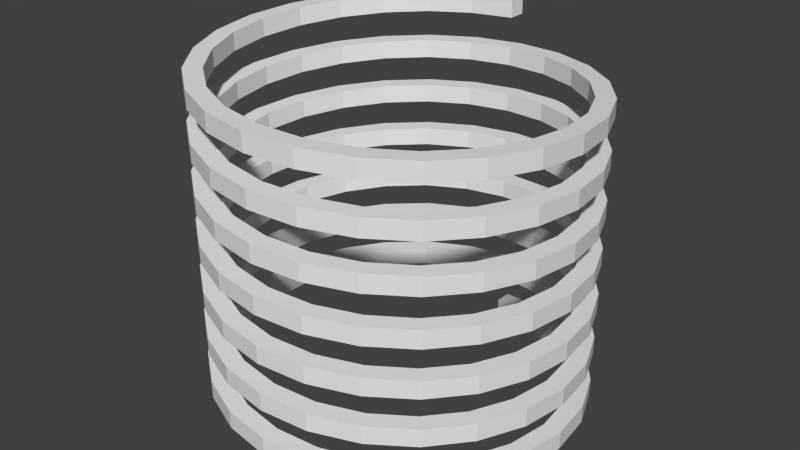 # Source: m_27_b.blend  (saved by Blender 2.76.0; exported with 4.5.12 LTS)
import bpy
from mathutils import Matrix  # noqa: F401  (used for matrix-valued properties, if any)

bpy.ops.wm.read_factory_settings(use_empty=True)
scene = bpy.context.scene
scene.name = 'Scene'

# ---- collections
col_collection_1 = bpy.data.collections.new('Collection 1'); scene.collection.children.link(col_collection_1)

# ---- world
world_world = bpy.data.worlds.new('World'); scene.world = world_world
world_world.color = (0.05088, 0.05088, 0.05088)
world_world.use_sun_shadow = False
world_world.sun_shadow_jitter_overblur = 0.0
world_world.cycles.sampling_method = 'MANUAL'
world_world.cycles.sample_map_resolution = 256

# ---- meshes
me_001 = bpy.data.meshes.new('Площина.001')
me_001.from_pydata([(-1.23e-07, 2.797, -2.639), (-1.36e-07, 2.797, -2.938), (-1.396e-07, 3.096, -2.639), (-1.527e-07, 3.096, -2.938), (0.7249, 2.702, -2.606), (0.7249, 2.702, -2.905), (0.8023, 2.991, -2.606), (0.8023, 2.991, -2.905), (1.4, 2.422, -2.573), (1.4, 2.422, -2.872), (1.55, 2.681, -2.573), (1.55, 2.681, -2.872), (1.981, 1.977, -2.54), (1.981, 1.977, -2.839), (2.192, 2.188, -2.54), (2.192, 2.188, -2.839), (2.426, 1.397, -2.507), (2.426, 1.397, -2.805), (2.684, 1.546, -2.507), (2.684, 1.546, -2.805), (2.705, 0.7215, -2.473), (2.705, 0.7215, -2.772), (2.994, 0.7989, -2.473), (2.994, 0.7989, -2.772), (2.801, -0.003416, -2.44), (2.801, -0.003416, -2.739), (3.1, -0.003416, -2.44), (3.1, -0.003416, -2.739), (2.705, -0.7283, -2.407), (2.705, -0.7283, -2.706), (2.994, -0.8057, -2.407), (2.994, -0.8057, -2.706), (2.426, -1.404, -2.374), (2.426, -1.404, -2.673), (2.684, -1.553, -2.374), (2.684, -1.553, -2.673), (1.981, -1.984, -2.341), (1.981, -1.984, -2.639), (2.192, -2.195, -2.341), (2.192, -2.195, -2.639), (1.4, -2.429, -2.307), (1.4, -2.429, -2.606), (1.55, -2.688, -2.307), (1.55, -2.688, -2.606), (0.7249, -2.709, -2.274), (0.7249, -2.709, -2.573), (0.8023, -2.998, -2.274), (0.8023, -2.998, -2.573), (-2.967e-07, -2.804, -2.241), (-3.097e-07, -2.804, -2.54), (-3.062e-07, -3.103, -2.241), (-3.192e-07, -3.103, -2.54), (-0.7249, -2.709, -2.208), (-0.7249, -2.709, -2.507), (-0.8023, -2.998, -2.208), (-0.8023, -2.998, -2.507), (-1.4, -2.429, -2.175), (-1.4, -2.429, -2.473), (-1.55, -2.688, -2.175), (-1.55, -2.688, -2.473), (-1.981, -1.984, -2.141), (-1.981, -1.984, -2.44), (-2.192, -2.195, -2.141), (-2.192, -2.195, -2.44), (-2.426, -1.404, -2.108), (-2.426, -1.404, -2.407), (-2.684, -1.553, -2.108), (-2.684, -1.553, -2.407), (-2.705, -0.7283, -2.075), (-2.705, -0.7283, -2.374), (-2.994, -0.8057, -2.075), (-2.994, -0.8057, -2.374), (-2.801, -0.003416, -2.042), (-2.801, -0.003416, -2.341), (-3.1, -0.003416, -2.042), (-3.1, -0.003416, -2.341), (-2.705, 0.7215, -2.009), (-2.705, 0.7215, -2.307), (-2.994, 0.7989, -2.009), (-2.994, 0.7989, -2.307), (-2.426, 1.397, -1.975), (-2.426, 1.397, -2.274), (-2.684, 1.546, -1.975), (-2.684, 1.546, -2.274), (-1.981, 1.977, -1.942), (-1.981, 1.977, -2.241), (-2.192, 2.188, -1.942), (-2.192, 2.188, -2.241), (-1.4, 2.422, -1.909), (-1.4, 2.422, -2.208), (-1.55, 2.681, -1.909), (-1.55, 2.681, -2.208), (-0.7249, 2.702, -1.876), (-0.7249, 2.702, -2.175), (-0.8023, 2.991, -1.876), (-0.8023, 2.991, -2.175), (4.016e-07, 2.797, -1.843), (3.885e-07, 2.797, -2.141), (4.372e-07, 3.096, -1.843), (4.241e-07, 3.096, -2.141), (0.7249, 2.702, -1.809), (0.7249, 2.702, -2.108), (0.8023, 2.991, -1.809), (0.8023, 2.991, -2.108), (1.4, 2.422, -1.776), (1.4, 2.422, -2.075), (1.55, 2.681, -1.776), (1.55, 2.681, -2.075), (1.981, 1.977, -1.743), (1.981, 1.977, -2.042), (2.192, 2.188, -1.743), (2.192, 2.188, -2.042), (2.426, 1.397, -1.71), (2.426, 1.397, -2.009), (2.684, 1.546, -1.71), (2.684, 1.546, -2.009), (2.705, 0.7215, -1.677), (2.705, 0.7215, -1.975), (2.994, 0.7989, -1.677), (2.994, 0.7989, -1.975), (2.801, -0.003417, -1.643), (2.801, -0.003417, -1.942), (3.1, -0.003417, -1.643), (3.1, -0.003417, -1.942), (2.705, -0.7283, -1.61), (2.705, -0.7283, -1.909), (2.994, -0.8057, -1.61), (2.994, -0.8057, -1.909), (2.426, -1.404, -1.577), (2.426, -1.404, -1.876), (2.684, -1.553, -1.577), (2.684, -1.553, -1.876), (1.981, -1.984, -1.544), (1.981, -1.984, -1.843), (2.192, -2.195, -1.544), (2.192, -2.195, -1.843), (1.4, -2.429, -1.511), (1.4, -2.429, -1.809), (1.55, -2.688, -1.511), (1.55, -2.688, -1.809), (0.7249, -2.709, -1.477), (0.7249, -2.709, -1.776), (0.8023, -2.998, -1.477), (0.8023, -2.998, -1.776), (-8.379e-08, -2.804, -1.444), (-9.685e-08, -2.804, -1.743), (-7.429e-08, -3.103, -1.444), (-8.735e-08, -3.103, -1.743), (-0.7249, -2.709, -1.411), (-0.7249, -2.709, -1.71), (-0.8023, -2.998, -1.411), (-0.8023, -2.998, -1.71), (-1.4, -2.429, -1.378), (-1.4, -2.429, -1.677), (-1.55, -2.688, -1.378), (-1.55, -2.688, -1.677), (-1.981, -1.984, -1.345), (-1.981, -1.984, -1.643), (-2.192, -2.195, -1.345), (-2.192, -2.195, -1.643), (-2.426, -1.404, -1.311), (-2.426, -1.404, -1.61), (-2.684, -1.553, -1.311), (-2.684, -1.553, -1.61), (-2.705, -0.7283, -1.278), (-2.705, -0.7283, -1.577), (-2.994, -0.8057, -1.278), (-2.994, -0.8057, -1.577), (-2.801, -0.003414, -1.245), (-2.801, -0.003414, -1.544), (-3.1, -0.003414, -1.245), (-3.1, -0.003414, -1.544), (-2.705, 0.7215, -1.212), (-2.705, 0.7215, -1.511), (-2.994, 0.7989, -1.212), (-2.994, 0.7989, -1.511), (-2.426, 1.397, -1.179), (-2.426, 1.397, -1.477), (-2.684, 1.546, -1.179), (-2.684, 1.546, -1.477), (-1.981, 1.977, -1.145), (-1.981, 1.977, -1.444), (-2.192, 2.188, -1.145), (-2.192, 2.188, -1.444), (-1.4, 2.422, -1.112), (-1.4, 2.422, -1.411), (-1.55, 2.681, -1.112), (-1.55, 2.681, -1.411), (-0.7249, 2.702, -1.079), (-0.7249, 2.702, -1.378), (-0.8023, 2.991, -1.079), (-0.8023, 2.991, -1.378), (9.261e-07, 2.797, -1.046), (9.131e-07, 2.797, -1.345), (1.014e-06, 3.096, -1.046), (1.001e-06, 3.096, -1.345), (0.7249, 2.702, -1.013), (0.7249, 2.702, -1.311), (0.8023, 2.991, -1.013), (0.8023, 2.991, -1.311), (1.4, 2.422, -0.9794), (1.4, 2.422, -1.278), (1.55, 2.681, -0.9794), (1.55, 2.681, -1.278), (1.981, 1.977, -0.9462), (1.981, 1.977, -1.245), (2.192, 2.188, -0.9462), (2.192, 2.188, -1.245), (2.426, 1.397, -0.913), (2.426, 1.397, -1.212), (2.684, 1.546, -0.913), (2.684, 1.546, -1.212), (2.705, 0.7215, -0.8798), (2.705, 0.7215, -1.179), (2.994, 0.7989, -0.8798), (2.994, 0.7989, -1.179), (2.801, -0.003416, -0.8466), (2.801, -0.003416, -1.145), (3.1, -0.003416, -0.8466), (3.1, -0.003416, -1.145), (2.705, -0.7283, -0.8134), (2.705, -0.7283, -1.112), (2.994, -0.8057, -0.8134), (2.994, -0.8057, -1.112), (2.426, -1.404, -0.7802), (2.426, -1.404, -1.079), (2.684, -1.553, -0.7802), (2.684, -1.553, -1.079), (1.981, -1.984, -0.747), (1.981, -1.984, -1.046), (2.192, -2.195, -0.747), (2.192, -2.195, -1.046), (1.4, -2.429, -0.7138), (1.4, -2.429, -1.013), (1.55, -2.688, -0.7138), (1.55, -2.688, -1.013), (0.7249, -2.709, -0.6806), (0.7249, -2.709, -0.9794), (0.8023, -2.998, -0.6806), (0.8023, -2.998, -0.9794), (-1.874e-06, -2.804, -0.6474), (-1.887e-06, -2.804, -0.9462), (-2.059e-06, -3.103, -0.6474), (-2.073e-06, -3.103, -0.9462), (-0.7249, -2.709, -0.6142), (-0.7249, -2.709, -0.913), (-0.8023, -2.998, -0.6142), (-0.8023, -2.998, -0.913), (-1.4, -2.429, -0.581), (-1.4, -2.429, -0.8798), (-1.55, -2.688, -0.581), (-1.55, -2.688, -0.8798), (-1.981, -1.984, -0.5478), (-1.981, -1.984, -0.8466), (-2.192, -2.195, -0.5478), (-2.192, -2.195, -0.8466), (-2.426, -1.404, -0.5146), (-2.426, -1.404, -0.8134), (-2.684, -1.553, -0.5146), (-2.684, -1.553, -0.8134), (-2.705, -0.7283, -0.4814), (-2.705, -0.7283, -0.7802), (-2.994, -0.8057, -0.4814), (-2.994, -0.8057, -0.7802), (-2.801, -0.003412, -0.4482), (-2.801, -0.003412, -0.747), (-3.1, -0.003412, -0.4482), (-3.1, -0.003412, -0.747), (-2.705, 0.7215, -0.415), (-2.705, 0.7215, -0.7138), (-2.994, 0.7989, -0.415), (-2.994, 0.7989, -0.7138), (-2.426, 1.397, -0.3818), (-2.426, 1.397, -0.6806), (-2.684, 1.546, -0.3818), (-2.684, 1.546, -0.6806), (-1.981, 1.977, -0.3486), (-1.981, 1.977, -0.6474), (-2.192, 2.188, -0.3486), (-2.192, 2.188, -0.6474), (-1.4, 2.422, -0.3154), (-1.4, 2.422, -0.6142), (-1.55, 2.681, -0.3154), (-1.55, 2.681, -0.6142), (-0.7249, 2.702, -0.2822), (-0.7249, 2.702, -0.581), (-0.8023, 2.991, -0.2822), (-0.8023, 2.991, -0.581), (1.151e-07, 2.797, -0.249), (1.021e-07, 2.797, -0.5478), (1.127e-07, 3.096, -0.249), (9.969e-08, 3.096, -0.5478), (0.7249, 2.702, -0.2158), (0.7249, 2.702, -0.5146), (0.8023, 2.991, -0.2158), (0.8023, 2.991, -0.5146), (1.4, 2.422, -0.1826), (1.4, 2.422, -0.4814), (1.55, 2.681, -0.1826), (1.55, 2.681, -0.4814), (1.981, 1.977, -0.1494), (1.981, 1.977, -0.4482), (2.192, 2.188, -0.1494), (2.192, 2.188, -0.4482), (2.426, 1.397, -0.1162), (2.426, 1.397, -0.415), (2.684, 1.546, -0.1162), (2.684, 1.546, -0.415), (2.705, 0.7215, -0.08297), (2.705, 0.7215, -0.3818), (2.994, 0.7988, -0.08297), (2.994, 0.7988, -0.3818), (2.801, -0.003418, -0.04977), (2.801, -0.003418, -0.3486), (3.1, -0.003418, -0.04977), (3.1, -0.003418, -0.3486), (2.705, -0.7283, -0.01657), (2.705, -0.7283, -0.3154), (2.994, -0.8057, -0.01657), (2.994, -0.8057, -0.3154), (2.426, -1.404, 0.01663), (2.426, -1.404, -0.2822), (2.684, -1.553, 0.01663), (2.684, -1.553, -0.2822), (1.981, -1.984, 0.04983), (1.981, -1.984, -0.249), (2.192, -2.195, 0.04983), (2.192, -2.195, -0.249), (1.4, -2.429, 0.08303), (1.4, -2.429, -0.2158), (1.55, -2.688, 0.08303), (1.55, -2.688, -0.2158), (0.7249, -2.709, 0.1162), (0.7249, -2.709, -0.1826), (0.8023, -2.998, 0.1162), (0.8023, -2.998, -0.1826), (-3.665e-06, -2.804, 0.1494), (-3.678e-06, -2.804, -0.1494), (-4.045e-06, -3.103, 0.1494), (-4.058e-06, -3.103, -0.1494), (-0.7249, -2.709, 0.1826), (-0.7249, -2.709, -0.1162), (-0.8023, -2.998, 0.1826), (-0.8023, -2.998, -0.1162), (-1.4, -2.429, 0.2158), (-1.4, -2.429, -0.083), (-1.55, -2.688, 0.2158), (-1.55, -2.688, -0.083), (-1.981, -1.984, 0.249), (-1.981, -1.984, -0.0498), (-2.192, -2.195, 0.249), (-2.192, -2.195, -0.0498), (-2.426, -1.404, 0.2822), (-2.426, -1.404, -0.0166), (-2.684, -1.553, 0.2822), (-2.684, -1.553, -0.0166), (-2.705, -0.7283, 0.3154), (-2.705, -0.7283, 0.0166), (-2.994, -0.8057, 0.3154), (-2.994, -0.8057, 0.0166), (-2.801, -0.003416, 0.3486), (-2.801, -0.003416, 0.0498), (-3.1, -0.003416, 0.3486), (-3.1, -0.003416, 0.0498), (-2.705, 0.7215, 0.3818), (-2.705, 0.7215, 0.083), (-2.994, 0.7989, 0.3818), (-2.994, 0.7989, 0.083), (-2.426, 1.397, 0.415), (-2.426, 1.397, 0.1162), (-2.684, 1.546, 0.415), (-2.684, 1.546, 0.1162), (-1.981, 1.977, 0.4482), (-1.981, 1.977, 0.1494), (-2.192, 2.188, 0.4482), (-2.192, 2.188, 0.1494), (-1.4, 2.422, 0.4814), (-1.4, 2.422, 0.1826), (-1.55, 2.681, 0.4814), (-1.55, 2.681, 0.1826), (-0.7249, 2.702, 0.5146), (-0.7249, 2.702, 0.2158), (-0.8023, 2.991, 0.5146), (-0.8023, 2.991, 0.2158), (1.975e-06, 2.797, 0.5478), (1.962e-06, 2.797, 0.249), (2.168e-06, 3.096, 0.5478), (2.155e-06, 3.096, 0.249), (0.7249, 2.702, 0.581), (0.7249, 2.702, 0.2822), (0.8023, 2.991, 0.581), (0.8023, 2.991, 0.2822), (1.4, 2.422, 0.6142), (1.4, 2.422, 0.3154), (1.55, 2.681, 0.6142), (1.55, 2.681, 0.3154), (1.981, 1.977, 0.6474), (1.981, 1.977, 0.3486), (2.192, 2.188, 0.6474), (2.192, 2.188, 0.3486), (2.426, 1.397, 0.6806), (2.426, 1.397, 0.3818), (2.684, 1.546, 0.6806), (2.684, 1.546, 0.3818), (2.705, 0.7215, 0.7138), (2.705, 0.7215, 0.415), (2.994, 0.7989, 0.7138), (2.994, 0.7989, 0.415), (2.801, -0.00342, 0.747), (2.801, -0.00342, 0.4482), (3.1, -0.00342, 0.747), (3.1, -0.00342, 0.4482), (2.705, -0.7283, 0.7802), (2.705, -0.7283, 0.4814), (2.994, -0.8057, 0.7802), (2.994, -0.8057, 0.4814), (2.426, -1.404, 0.8134), (2.426, -1.404, 0.5146), (2.684, -1.553, 0.8134), (2.684, -1.553, 0.5146), (1.981, -1.984, 0.8466), (1.981, -1.984, 0.5478), (2.192, -2.195, 0.8466), (2.192, -2.195, 0.5478), (1.4, -2.429, 0.8798), (1.4, -2.429, 0.581), (1.55, -2.688, 0.8798), (1.55, -2.688, 0.581), (0.7249, -2.709, 0.913), (0.7249, -2.709, 0.6142), (0.8023, -2.998, 0.913), (0.8023, -2.998, 0.6142), (-1.129e-07, -2.804, 0.9462), (-1.26e-07, -2.804, 0.6474), (-1.177e-07, -3.103, 0.9462), (-1.307e-07, -3.103, 0.6474), (-0.7249, -2.709, 0.9794), (-0.7249, -2.709, 0.6806), (-0.8023, -2.998, 0.9794), (-0.8023, -2.998, 0.6806), (-1.4, -2.429, 1.013), (-1.4, -2.429, 0.7138), (-1.55, -2.688, 1.013), (-1.55, -2.688, 0.7138), (-1.981, -1.984, 1.046), (-1.981, -1.984, 0.747), (-2.192, -2.195, 1.046), (-2.192, -2.195, 0.747), (-2.426, -1.404, 1.079), (-2.426, -1.404, 0.7802), (-2.684, -1.553, 1.079), (-2.684, -1.553, 0.7802), (-2.705, -0.7283, 1.112), (-2.705, -0.7283, 0.8134), (-2.994, -0.8057, 1.112), (-2.994, -0.8057, 0.8134), (-2.801, -0.003414, 1.145), (-2.801, -0.003414, 0.8466), (-3.1, -0.003414, 1.145), (-3.1, -0.003414, 0.8466), (-2.705, 0.7215, 1.179), (-2.705, 0.7215, 0.8798), (-2.994, 0.7989, 1.179), (-2.994, 0.7989, 0.8798), (-2.426, 1.397, 1.212), (-2.426, 1.397, 0.913), (-2.684, 1.546, 1.212), (-2.684, 1.546, 0.913), (-1.981, 1.977, 1.245), (-1.981, 1.977, 0.9462), (-2.192, 2.188, 1.245), (-2.192, 2.188, 0.9462), (-1.4, 2.422, 1.278), (-1.4, 2.422, 0.9794), (-1.55, 2.681, 1.278), (-1.55, 2.681, 0.9794), (-0.7249, 2.702, 1.311), (-0.7249, 2.702, 1.013), (-0.8023, 2.991, 1.311), (-0.8023, 2.991, 1.013), (3.835e-06, 2.797, 1.345), (3.822e-06, 2.797, 1.046), (4.222e-06, 3.096, 1.345), (4.209e-06, 3.096, 1.046), (0.7249, 2.702, 1.378), (0.7249, 2.702, 1.079), (0.8023, 2.991, 1.378), (0.8023, 2.991, 1.079), (1.4, 2.422, 1.411), (1.4, 2.422, 1.112), (1.55, 2.681, 1.411), (1.55, 2.681, 1.112), (1.981, 1.977, 1.444), (1.981, 1.977, 1.145), (2.192, 2.188, 1.444), (2.192, 2.188, 1.145), (2.426, 1.397, 1.477), (2.426, 1.397, 1.179), (2.684, 1.546, 1.477), (2.684, 1.546, 1.179), (2.705, 0.7215, 1.511), (2.705, 0.7215, 1.212), (2.994, 0.7988, 1.511), (2.994, 0.7988, 1.212), (2.801, -0.003422, 1.544), (2.801, -0.003422, 1.245), (3.1, -0.003422, 1.544), (3.1, -0.003422, 1.245), (2.705, -0.7283, 1.577), (2.705, -0.7283, 1.278), (2.994, -0.8057, 1.577), (2.994, -0.8057, 1.278), (2.426, -1.404, 1.61), (2.426, -1.404, 1.311), (2.684, -1.553, 1.61), (2.684, -1.553, 1.311), (1.981, -1.984, 1.643), (1.981, -1.984, 1.345), (2.192, -2.195, 1.643), (2.192, -2.195, 1.345), (1.4, -2.429, 1.677), (1.4, -2.429, 1.378), (1.55, -2.688, 1.677), (1.55, -2.688, 1.378), (0.7249, -2.709, 1.71), (0.7249, -2.709, 1.411), (0.8023, -2.998, 1.71), (0.8023, -2.998, 1.411), (-7.246e-06, -2.804, 1.743), (-7.259e-06, -2.804, 1.444), (-8.015e-06, -3.103, 1.743), (-8.028e-06, -3.103, 1.444), (-0.7249, -2.709, 1.776), (-0.7249, -2.709, 1.477), (-0.8023, -2.998, 1.776), (-0.8023, -2.998, 1.477), (-1.4, -2.429, 1.809), (-1.4, -2.429, 1.511), (-1.55, -2.688, 1.809), (-1.55, -2.688, 1.511), (-1.981, -1.984, 1.843), (-1.981, -1.984, 1.544), (-2.192, -2.195, 1.843), (-2.192, -2.195, 1.544), (-2.426, -1.404, 1.876), (-2.426, -1.404, 1.577), (-2.684, -1.553, 1.876), (-2.684, -1.553, 1.577), (-2.705, -0.7283, 1.909), (-2.705, -0.7283, 1.61), (-2.994, -0.8057, 1.909), (-2.994, -0.8057, 1.61), (-2.801, -0.003418, 1.942), (-2.801, -0.003418, 1.643), (-3.1, -0.003418, 1.942), (-3.1, -0.003418, 1.643), (-2.705, 0.7215, 1.975), (-2.705, 0.7215, 1.677), (-2.994, 0.7989, 1.975), (-2.994, 0.7989, 1.677), (-2.426, 1.397, 2.009), (-2.426, 1.397, 1.71), (-2.684, 1.546, 2.009), (-2.684, 1.546, 1.71), (-1.981, 1.977, 2.042), (-1.981, 1.977, 1.743), (-2.192, 2.188, 2.042), (-2.192, 2.188, 1.743), (-1.4, 2.422, 2.075), (-1.4, 2.422, 1.776), (-1.55, 2.681, 2.075), (-1.55, 2.681, 1.776), (-0.7249, 2.702, 2.108), (-0.7249, 2.702, 1.809), (-0.8023, 2.991, 2.108), (-0.8023, 2.991, 1.809), (3.532e-07, 2.797, 2.141), (3.401e-07, 2.797, 1.843), (3.651e-07, 3.096, 2.141), (3.52e-07, 3.096, 1.843), (0.7249, 2.702, 2.175), (0.7249, 2.702, 1.876), (0.8023, 2.991, 2.175), (0.8023, 2.991, 1.876), (1.4, 2.422, 2.208), (1.4, 2.422, 1.909), (1.55, 2.681, 2.208), (1.55, 2.681, 1.909), (1.981, 1.977, 2.241), (1.981, 1.977, 1.942), (2.192, 2.188, 2.241), (2.192, 2.188, 1.942), (2.426, 1.397, 2.274), (2.426, 1.397, 1.975), (2.684, 1.546, 2.274), (2.684, 1.546, 1.975), (2.705, 0.7215, 2.307), (2.705, 0.7215, 2.009), (2.994, 0.7988, 2.307), (2.994, 0.7988, 2.009), (2.801, -0.003418, 2.341), (2.801, -0.003418, 2.042), (3.1, -0.003418, 2.341), (3.1, -0.003418, 2.042), (2.705, -0.7283, 2.374), (2.705, -0.7283, 2.075), (2.994, -0.8057, 2.374), (2.994, -0.8057, 2.075), (2.426, -1.404, 2.407), (2.426, -1.404, 2.108), (2.684, -1.553, 2.407), (2.684, -1.553, 2.108), (1.981, -1.984, 2.44), (1.981, -1.984, 2.141), (2.192, -2.195, 2.44), (2.192, -2.195, 2.141), (1.4, -2.429, 2.473), (1.4, -2.429, 2.175), (1.55, -2.688, 2.473), (1.55, -2.688, 2.175), (0.7249, -2.709, 2.507), (0.7249, -2.709, 2.208), (0.8023, -2.998, 2.507), (0.8023, -2.998, 2.208), (-3.694e-06, -2.804, 2.54), (-3.707e-06, -2.804, 2.241), (-4.088e-06, -3.103, 2.54), (-4.101e-06, -3.103, 2.241), (-0.7249, -2.709, 2.573), (-0.7249, -2.709, 2.274), (-0.8023, -2.998, 2.573), (-0.8023, -2.998, 2.274), (-1.4, -2.429, 2.606), (-1.4, -2.429, 2.307), (-1.55, -2.688, 2.606), (-1.55, -2.688, 2.307), (-1.981, -1.984, 2.639), (-1.981, -1.984, 2.341), (-2.192, -2.195, 2.639), (-2.192, -2.195, 2.341), (-2.426, -1.404, 2.673), (-2.426, -1.404, 2.374), (-2.684, -1.553, 2.673), (-2.684, -1.553, 2.374), (-2.705, -0.7283, 2.706), (-2.705, -0.7283, 2.407), (-2.994, -0.8057, 2.706), (-2.994, -0.8057, 2.407), (-2.801, -0.003411, 2.739), (-2.801, -0.003411, 2.44), (-3.1, -0.00341, 2.739), (-3.1, -0.00341, 2.44), (-2.705, 0.7215, 2.772), (-2.705, 0.7215, 2.473), (-2.994, 0.7989, 2.772), (-2.994, 0.7989, 2.473), (-2.426, 1.397, 2.805), (-2.426, 1.397, 2.507), (-2.684, 1.546, 2.805), (-2.684, 1.546, 2.507), (-1.981, 1.977, 2.839), (-1.981, 1.977, 2.54), (-2.192, 2.188, 2.839), (-2.192, 2.188, 2.54), (-1.4, 2.422, 2.872), (-1.4, 2.422, 2.573), (-1.55, 2.681, 2.872), (-1.55, 2.681, 2.573), (-0.7249, 2.702, 2.905), (-0.7249, 2.702, 2.606), (-0.8023, 2.991, 2.905), (-0.8023, 2.991, 2.606), (7.556e-06, 2.797, 2.938), (7.543e-06, 2.797, 2.639), (8.332e-06, 3.096, 2.938), (8.319e-06, 3.096, 2.639)], [], [(0, 4, 6), (4, 8, 10), (8, 12, 14), (12, 16, 18), (16, 20, 22), (20, 24, 26), (24, 28, 30), (28, 32, 34), (32, 36, 38), (36, 40, 42), (40, 44, 46), (44, 48, 50), (48, 52, 54), (52, 56, 58), (56, 60, 62), (60, 64, 66), (64, 68, 70), (68, 72, 74), (72, 76, 78), (76, 80, 82), (80, 84, 86), (84, 88, 90), (88, 92, 94), (92, 96, 98), (96, 100, 102), (100, 104, 106), (104, 108, 110), (108, 112, 114), (112, 116, 118), (116, 120, 122), (120, 124, 126), (124, 128, 130), (128, 132, 134), (132, 136, 138), (136, 140, 142), (140, 144, 146), (144, 148, 150), (148, 152, 154), (152, 156, 158), (156, 160, 162), (160, 164, 166), (164, 168, 170), (168, 172, 174), (172, 176, 178), (176, 180, 182), (180, 184, 186), (184, 188, 190), (188, 192, 194), (192, 196, 198), (196, 200, 202), (200, 204, 206), (204, 208, 210), (208, 212, 214), (212, 216, 218), (216, 220, 222), (220, 224, 226), (224, 228, 230), (228, 232, 234), (232, 236, 238), (236, 240, 242), (240, 244, 246), (244, 248, 250), (248, 252, 254), (252, 256, 258), (256, 260, 262), (260, 264, 266), (264, 268, 270), (268, 272, 274), (272, 276, 278), (276, 280, 282), (280, 284, 286), (284, 288, 290), (288, 292, 294), (292, 296, 298), (296, 300, 302), (300, 304, 306), (304, 308, 310), (308, 312, 314), (312, 316, 318), (316, 320, 322), (320, 324, 326), (324, 328, 330), (328, 332, 334), (332, 336, 338), (336, 340, 342), (340, 344, 346), (344, 348, 350), (348, 352, 354), (352, 356, 358), (356, 360, 362), (360, 364, 366), (364, 368, 370), (368, 372, 374), (372, 376, 378), (376, 380, 382), (380, 384, 386), (384, 388, 390), (388, 392, 394), (392, 396, 398), (396, 400, 402), (400, 404, 406), (404, 408, 410), (408, 412, 414), (412, 416, 418), (416, 420, 422), (420, 424, 426), (424, 428, 430), (428, 432, 434), (432, 436, 438), (436, 440, 442), (440, 444, 446), (444, 448, 450), (448, 452, 454), (452, 456, 458), (456, 460, 462), (460, 464, 466), (464, 468, 470), (468, 472, 474), (472, 476, 478), (476, 480, 482), (480, 484, 486), (484, 488, 490), (488, 492, 494), (492, 496, 498), (496, 500, 502), (500, 504, 506), (504, 508, 510), (508, 512, 514), (512, 516, 518), (516, 520, 522), (520, 524, 526), (524, 528, 530), (528, 532, 534), (532, 536, 538), (536, 540, 542), (540, 544, 546), (544, 548, 550), (548, 552, 554), (552, 556, 558), (556, 560, 562), (560, 564, 566), (564, 568, 570), (568, 572, 574), (572, 576, 578), (576, 580, 582), (580, 584, 586), (584, 588, 590), (588, 592, 594), (592, 596, 598), (596, 600, 602), (600, 604, 606), (604, 608, 610), (608, 612, 614), (612, 616, 618), (616, 620, 622), (620, 624, 626), (624, 628, 630), (628, 632, 634), (632, 636, 638), (636, 640, 642), (640, 644, 646), (644, 648, 650), (648, 652, 654), (652, 656, 658), (656, 660, 662), (660, 664, 666), (664, 668, 670), (668, 672, 674), (1, 5, 4), (5, 9, 8), (9, 13, 12), (13, 17, 16), (17, 21, 20), (21, 25, 24), (25, 29, 28), (29, 33, 32), (33, 37, 36), (37, 41, 40), (41, 45, 44), (45, 49, 48), (49, 53, 52), (53, 57, 56), (57, 61, 60), (61, 65, 64), (65, 69, 68), (69, 73, 72), (73, 77, 76), (77, 81, 80), (81, 85, 84), (85, 89, 88), (89, 93, 92), (93, 97, 96), (97, 101, 100), (101, 105, 104), (105, 109, 108), (109, 113, 112), (113, 117, 116), (117, 121, 120), (121, 125, 124), (125, 129, 128), (129, 133, 132), (133, 137, 136), (137, 141, 140), (141, 145, 144), (145, 149, 148), (149, 153, 152), (153, 157, 156), (157, 161, 160), (161, 165, 164), (165, 169, 168), (169, 173, 172), (173, 177, 176), (177, 181, 180), (181, 185, 184), (185, 189, 188), (189, 193, 192), (193, 197, 196), (197, 201, 200), (201, 205, 204), (205, 209, 208), (209, 213, 212), (213, 217, 216), (217, 221, 220), (221, 225, 224), (225, 229, 228), (229, 233, 232), (233, 237, 236), (237, 241, 240), (241, 245, 244), (245, 249, 248), (249, 253, 252), (253, 257, 256), (257, 261, 260), (261, 265, 264), (265, 269, 268), (269, 273, 272), (273, 277, 276), (277, 281, 280), (281, 285, 284), (285, 289, 288), (289, 293, 292), (293, 297, 296), (297, 301, 300), (301, 305, 304), (305, 309, 308), (309, 313, 312), (313, 317, 316), (317, 321, 320), (321, 325, 324), (325, 329, 328), (329, 333, 332), (333, 337, 336), (337, 341, 340), (341, 345, 344), (345, 349, 348), (349, 353, 352), (353, 357, 356), (357, 361, 360), (361, 365, 364), (365, 369, 368), (369, 373, 372), (373, 377, 376), (377, 381, 380), (381, 385, 384), (385, 389, 388), (389, 393, 392), (393, 397, 396), (397, 401, 400), (401, 405, 404), (405, 409, 408), (409, 413, 412), (413, 417, 416), (417, 421, 420), (421, 425, 424), (425, 429, 428), (429, 433, 432), (433, 437, 436), (437, 441, 440), (441, 445, 444), (445, 449, 448), (449, 453, 452), (453, 457, 456), (457, 461, 460), (461, 465, 464), (465, 469, 468), (469, 473, 472), (473, 477, 476), (477, 481, 480), (481, 485, 484), (485, 489, 488), (489, 493, 492), (493, 497, 496), (497, 501, 500), (501, 505, 504), (505, 509, 508), (509, 513, 512), (513, 517, 516), (517, 521, 520), (521, 525, 524), (525, 529, 528), (529, 533, 532), (533, 537, 536), (537, 541, 540), (541, 545, 544), (545, 549, 548), (549, 553, 552), (553, 557, 556), (557, 561, 560), (561, 565, 564), (565, 569, 568), (569, 573, 572), (573, 577, 576), (577, 581, 580), (581, 585, 584), (585, 589, 588), (589, 593, 592), (593, 597, 596), (597, 601, 600), (601, 605, 604), (605, 609, 608), (609, 613, 612), (613, 617, 616), (617, 621, 620), (621, 625, 624), (625, 629, 628), (629, 633, 632), (633, 637, 636), (637, 641, 640), (641, 645, 644), (645, 649, 648), (649, 653, 652), (653, 657, 656), (657, 661, 660), (661, 665, 664), (665, 669, 668), (669, 673, 672), (3, 7, 5), (7, 11, 9), (11, 15, 13), (15, 19, 17), (19, 23, 21), (23, 27, 25), (27, 31, 29), (31, 35, 33), (35, 39, 37), (39, 43, 41), (43, 47, 45), (47, 51, 49), (51, 55, 53), (55, 59, 57), (59, 63, 61), (63, 67, 65), (67, 71, 69), (71, 75, 73), (75, 79, 77), (79, 83, 81), (83, 87, 85), (87, 91, 89), (91, 95, 93), (95, 99, 97), (99, 103, 101), (103, 107, 105), (107, 111, 109), (111, 115, 113), (115, 119, 117), (119, 123, 121), (123, 127, 125), (127, 131, 129), (131, 135, 133), (135, 139, 137), (139, 143, 141), (143, 147, 145), (147, 151, 149), (151, 155, 153), (155, 159, 157), (159, 163, 161), (163, 167, 165), (167, 171, 169), (171, 175, 173), (175, 179, 177), (179, 183, 181), (183, 187, 185), (187, 191, 189), (191, 195, 193), (195, 199, 197), (199, 203, 201), (203, 207, 205), (207, 211, 209), (211, 215, 213), (215, 219, 217), (219, 223, 221), (223, 227, 225), (227, 231, 229), (231, 235, 233), (235, 239, 237), (239, 243, 241), (243, 247, 245), (247, 251, 249), (251, 255, 253), (255, 259, 257), (259, 263, 261), (263, 267, 265), (267, 271, 269), (271, 275, 273), (275, 279, 277), (279, 283, 281), (283, 287, 285), (287, 291, 289), (291, 295, 293), (295, 299, 297), (299, 303, 301), (303, 307, 305), (307, 311, 309), (311, 315, 313), (315, 319, 317), (319, 323, 321), (323, 327, 325), (327, 331, 329), (331, 335, 333), (335, 339, 337), (339, 343, 341), (343, 347, 345), (347, 351, 349), (351, 355, 353), (355, 359, 357), (359, 363, 361), (363, 367, 365), (367, 371, 369), (371, 375, 373), (375, 379, 377), (379, 383, 381), (383, 387, 385), (387, 391, 389), (391, 395, 393), (395, 399, 397), (399, 403, 401), (403, 407, 405), (407, 411, 409), (411, 415, 413), (415, 419, 417), (419, 423, 421), (423, 427, 425), (427, 431, 429), (431, 435, 433), (435, 439, 437), (439, 443, 441), (443, 447, 445), (447, 451, 449), (451, 455, 453), (455, 459, 457), (459, 463, 461), (463, 467, 465), (467, 471, 469), (471, 475, 473), (475, 479, 477), (479, 483, 481), (483, 487, 485), (487, 491, 489), (491, 495, 493), (495, 499, 497), (499, 503, 501), (503, 507, 505), (507, 511, 509), (511, 515, 513), (515, 519, 517), (519, 523, 521), (523, 527, 525), (527, 531, 529), (531, 535, 533), (535, 539, 537), (539, 543, 541), (543, 547, 545), (547, 551, 549), (551, 555, 553), (555, 559, 557), (559, 563, 561), (563, 567, 565), (567, 571, 569), (571, 575, 573), (575, 579, 577), (579, 583, 581), (583, 587, 585), (587, 591, 589), (591, 595, 593), (595, 599, 597), (599, 603, 601), (603, 607, 605), (607, 611, 609), (611, 615, 613), (615, 619, 617), (619, 623, 621), (623, 627, 625), (627, 631, 629), (631, 635, 633), (635, 639, 637), (639, 643, 641), (643, 647, 645), (647, 651, 649), (651, 655, 653), (655, 659, 657), (659, 663, 661), (663, 667, 665), (667, 671, 669), (671, 675, 673), (2, 6, 7), (6, 10, 11), (10, 14, 15), (14, 18, 19), (18, 22, 23), (22, 26, 27), (26, 30, 31), (30, 34, 35), (34, 38, 39), (38, 42, 43), (42, 46, 47), (46, 50, 51), (50, 54, 55), (54, 58, 59), (58, 62, 63), (62, 66, 67), (66, 70, 71), (70, 74, 75), (74, 78, 79), (78, 82, 83), (82, 86, 87), (86, 90, 91), (90, 94, 95), (94, 98, 99), (98, 102, 103), (102, 106, 107), (106, 110, 111), (110, 114, 115), (114, 118, 119), (118, 122, 123), (122, 126, 127), (126, 130, 131), (130, 134, 135), (134, 138, 139), (138, 142, 143), (142, 146, 147), (146, 150, 151), (150, 154, 155), (154, 158, 159), (158, 162, 163), (162, 166, 167), (166, 170, 171), (170, 174, 175), (174, 178, 179), (178, 182, 183), (182, 186, 187), (186, 190, 191), (190, 194, 195), (194, 198, 199), (198, 202, 203), (202, 206, 207), (206, 210, 211), (210, 214, 215), (214, 218, 219), (218, 222, 223), (222, 226, 227), (226, 230, 231), (230, 234, 235), (234, 238, 239), (238, 242, 243), (242, 246, 247), (246, 250, 251), (250, 254, 255), (254, 258, 259), (258, 262, 263), (262, 266, 267), (266, 270, 271), (270, 274, 275), (274, 278, 279), (278, 282, 283), (282, 286, 287), (286, 290, 291), (290, 294, 295), (294, 298, 299), (298, 302, 303), (302, 306, 307), (306, 310, 311), (310, 314, 315), (314, 318, 319), (318, 322, 323), (322, 326, 327), (326, 330, 331), (330, 334, 335), (334, 338, 339), (338, 342, 343), (342, 346, 347), (346, 350, 351), (350, 354, 355), (354, 358, 359), (358, 362, 363), (362, 366, 367), (366, 370, 371), (370, 374, 375), (374, 378, 379), (378, 382, 383), (382, 386, 387), (386, 390, 391), (390, 394, 395), (394, 398, 399), (398, 402, 403), (402, 406, 407), (406, 410, 411), (410, 414, 415), (414, 418, 419), (418, 422, 423), (422, 426, 427), (426, 430, 431), (430, 434, 435), (434, 438, 439), (438, 442, 443), (442, 446, 447), (446, 450, 451), (450, 454, 455), (454, 458, 459), (458, 462, 463), (462, 466, 467), (466, 470, 471), (470, 474, 475), (474, 478, 479), (478, 482, 483), (482, 486, 487), (486, 490, 491), (490, 494, 495), (494, 498, 499), (498, 502, 503), (502, 506, 507), (506, 510, 511), (510, 514, 515), (514, 518, 519), (518, 522, 523), (522, 526, 527), (526, 530, 531), (530, 534, 535), (534, 538, 539), (538, 542, 543), (542, 546, 547), (546, 550, 551), (550, 554, 555), (554, 558, 559), (558, 562, 563), (562, 566, 567), (566, 570, 571), (570, 574, 575), (574, 578, 579), (578, 582, 583), (582, 586, 587), (586, 590, 591), (590, 594, 595), (594, 598, 599), (598, 602, 603), (602, 606, 607), (606, 610, 611), (610, 614, 615), (614, 618, 619), (618, 622, 623), (622, 626, 627), (626, 630, 631), (630, 634, 635), (634, 638, 639), (638, 642, 643), (642, 646, 647), (646, 650, 651), (650, 654, 655), (654, 658, 659), (658, 662, 663), (662, 666, 667), (666, 670, 671), (670, 674, 675), (2, 3, 0), (1, 0, 3), (672, 673, 674), (673, 675, 674), (2, 0, 6), (6, 4, 10), (10, 8, 14), (14, 12, 18), (18, 16, 22), (22, 20, 26), (26, 24, 30), (30, 28, 34), (34, 32, 38), (38, 36, 42), (42, 40, 46), (46, 44, 50), (50, 48, 54), (54, 52, 58), (58, 56, 62), (62, 60, 66), (66, 64, 70), (70, 68, 74), (74, 72, 78), (78, 76, 82), (82, 80, 86), (86, 84, 90), (90, 88, 94), (94, 92, 98), (98, 96, 102), (102, 100, 106), (106, 104, 110), (110, 108, 114), (114, 112, 118), (118, 116, 122), (122, 120, 126), (126, 124, 130), (130, 128, 134), (134, 132, 138), (138, 136, 142), (142, 140, 146), (146, 144, 150), (150, 148, 154), (154, 152, 158), (158, 156, 162), (162, 160, 166), (166, 164, 170), (170, 168, 174), (174, 172, 178), (178, 176, 182), (182, 180, 186), (186, 184, 190), (190, 188, 194), (194, 192, 198), (198, 196, 202), (202, 200, 206), (206, 204, 210), (210, 208, 214), (214, 212, 218), (218, 216, 222), (222, 220, 226), (226, 224, 230), (230, 228, 234), (234, 232, 238), (238, 236, 242), (242, 240, 246), (246, 244, 250), (250, 248, 254), (254, 252, 258), (258, 256, 262), (262, 260, 266), (266, 264, 270), (270, 268, 274), (274, 272, 278), (278, 276, 282), (282, 280, 286), (286, 284, 290), (290, 288, 294), (294, 292, 298), (298, 296, 302), (302, 300, 306), (306, 304, 310), (310, 308, 314), (314, 312, 318), (318, 316, 322), (322, 320, 326), (326, 324, 330), (330, 328, 334), (334, 332, 338), (338, 336, 342), (342, 340, 346), (346, 344, 350), (350, 348, 354), (354, 352, 358), (358, 356, 362), (362, 360, 366), (366, 364, 370), (370, 368, 374), (374, 372, 378), (378, 376, 382), (382, 380, 386), (386, 384, 390), (390, 388, 394), (394, 392, 398), (398, 396, 402), (402, 400, 406), (406, 404, 410), (410, 408, 414), (414, 412, 418), (418, 416, 422), (422, 420, 426), (426, 424, 430), (430, 428, 434), (434, 432, 438), (438, 436, 442), (442, 440, 446), (446, 444, 450), (450, 448, 454), (454, 452, 458), (458, 456, 462), (462, 460, 466), (466, 464, 470), (470, 468, 474), (474, 472, 478), (478, 476, 482), (482, 480, 486), (486, 484, 490), (490, 488, 494), (494, 492, 498), (498, 496, 502), (502, 500, 506), (506, 504, 510), (510, 508, 514), (514, 512, 518), (518, 516, 522), (522, 520, 526), (526, 524, 530), (530, 528, 534), (534, 532, 538), (538, 536, 542), (542, 540, 546), (546, 544, 550), (550, 548, 554), (554, 552, 558), (558, 556, 562), (562, 560, 566), (566, 564, 570), (570, 568, 574), (574, 572, 578), (578, 576, 582), (582, 580, 586), (586, 584, 590), (590, 588, 594), (594, 592, 598), (598, 596, 602), (602, 600, 606), (606, 604, 610), (610, 608, 614), (614, 612, 618), (618, 616, 622), (622, 620, 626), (626, 624, 630), (630, 628, 634), (634, 632, 638), (638, 636, 642), (642, 640, 646), (646, 644, 650), (650, 648, 654), (654, 652, 658), (658, 656, 662), (662, 660, 666), (666, 664, 670), (670, 668, 674), (0, 1, 4), (4, 5, 8), (8, 9, 12), (12, 13, 16), (16, 17, 20), (20, 21, 24), (24, 25, 28), (28, 29, 32), (32, 33, 36), (36, 37, 40), (40, 41, 44), (44, 45, 48), (48, 49, 52), (52, 53, 56), (56, 57, 60), (60, 61, 64), (64, 65, 68), (68, 69, 72), (72, 73, 76), (76, 77, 80), (80, 81, 84), (84, 85, 88), (88, 89, 92), (92, 93, 96), (96, 97, 100), (100, 101, 104), (104, 105, 108), (108, 109, 112), (112, 113, 116), (116, 117, 120), (120, 121, 124), (124, 125, 128), (128, 129, 132), (132, 133, 136), (136, 137, 140), (140, 141, 144), (144, 145, 148), (148, 149, 152), (152, 153, 156), (156, 157, 160), (160, 161, 164), (164, 165, 168), (168, 169, 172), (172, 173, 176), (176, 177, 180), (180, 181, 184), (184, 185, 188), (188, 189, 192), (192, 193, 196), (196, 197, 200), (200, 201, 204), (204, 205, 208), (208, 209, 212), (212, 213, 216), (216, 217, 220), (220, 221, 224), (224, 225, 228), (228, 229, 232), (232, 233, 236), (236, 237, 240), (240, 241, 244), (244, 245, 248), (248, 249, 252), (252, 253, 256), (256, 257, 260), (260, 261, 264), (264, 265, 268), (268, 269, 272), (272, 273, 276), (276, 277, 280), (280, 281, 284), (284, 285, 288), (288, 289, 292), (292, 293, 296), (296, 297, 300), (300, 301, 304), (304, 305, 308), (308, 309, 312), (312, 313, 316), (316, 317, 320), (320, 321, 324), (324, 325, 328), (328, 329, 332), (332, 333, 336), (336, 337, 340), (340, 341, 344), (344, 345, 348), (348, 349, 352), (352, 353, 356), (356, 357, 360), (360, 361, 364), (364, 365, 368), (368, 369, 372), (372, 373, 376), (376, 377, 380), (380, 381, 384), (384, 385, 388), (388, 389, 392), (392, 393, 396), (396, 397, 400), (400, 401, 404), (404, 405, 408), (408, 409, 412), (412, 413, 416), (416, 417, 420), (420, 421, 424), (424, 425, 428), (428, 429, 432), (432, 433, 436), (436, 437, 440), (440, 441, 444), (444, 445, 448), (448, 449, 452), (452, 453, 456), (456, 457, 460), (460, 461, 464), (464, 465, 468), (468, 469, 472), (472, 473, 476), (476, 477, 480), (480, 481, 484), (484, 485, 488), (488, 489, 492), (492, 493, 496), (496, 497, 500), (500, 501, 504), (504, 505, 508), (508, 509, 512), (512, 513, 516), (516, 517, 520), (520, 521, 524), (524, 525, 528), (528, 529, 532), (532, 533, 536), (536, 537, 540), (540, 541, 544), (544, 545, 548), (548, 549, 552), (552, 553, 556), (556, 557, 560), (560, 561, 564), (564, 565, 568), (568, 569, 572), (572, 573, 576), (576, 577, 580), (580, 581, 584), (584, 585, 588), (588, 589, 592), (592, 593, 596), (596, 597, 600), (600, 601, 604), (604, 605, 608), (608, 609, 612), (612, 613, 616), (616, 617, 620), (620, 621, 624), (624, 625, 628), (628, 629, 632), (632, 633, 636), (636, 637, 640), (640, 641, 644), (644, 645, 648), (648, 649, 652), (652, 653, 656), (656, 657, 660), (660, 661, 664), (664, 665, 668), (668, 669, 672), (1, 3, 5), (5, 7, 9), (9, 11, 13), (13, 15, 17), (17, 19, 21), (21, 23, 25), (25, 27, 29), (29, 31, 33), (33, 35, 37), (37, 39, 41), (41, 43, 45), (45, 47, 49), (49, 51, 53), (53, 55, 57), (57, 59, 61), (61, 63, 65), (65, 67, 69), (69, 71, 73), (73, 75, 77), (77, 79, 81), (81, 83, 85), (85, 87, 89), (89, 91, 93), (93, 95, 97), (97, 99, 101), (101, 103, 105), (105, 107, 109), (109, 111, 113), (113, 115, 117), (117, 119, 121), (121, 123, 125), (125, 127, 129), (129, 131, 133), (133, 135, 137), (137, 139, 141), (141, 143, 145), (145, 147, 149), (149, 151, 153), (153, 155, 157), (157, 159, 161), (161, 163, 165), (165, 167, 169), (169, 171, 173), (173, 175, 177), (177, 179, 181), (181, 183, 185), (185, 187, 189), (189, 191, 193), (193, 195, 197), (197, 199, 201), (201, 203, 205), (205, 207, 209), (209, 211, 213), (213, 215, 217), (217, 219, 221), (221, 223, 225), (225, 227, 229), (229, 231, 233), (233, 235, 237), (237, 239, 241), (241, 243, 245), (245, 247, 249), (249, 251, 253), (253, 255, 257), (257, 259, 261), (261, 263, 265), (265, 267, 269), (269, 271, 273), (273, 275, 277), (277, 279, 281), (281, 283, 285), (285, 287, 289), (289, 291, 293), (293, 295, 297), (297, 299, 301), (301, 303, 305), (305, 307, 309), (309, 311, 313), (313, 315, 317), (317, 319, 321), (321, 323, 325), (325, 327, 329), (329, 331, 333), (333, 335, 337), (337, 339, 341), (341, 343, 345), (345, 347, 349), (349, 351, 353), (353, 355, 357), (357, 359, 361), (361, 363, 365), (365, 367, 369), (369, 371, 373), (373, 375, 377), (377, 379, 381), (381, 383, 385), (385, 387, 389), (389, 391, 393), (393, 395, 397), (397, 399, 401), (401, 403, 405), (405, 407, 409), (409, 411, 413), (413, 415, 417), (417, 419, 421), (421, 423, 425), (425, 427, 429), (429, 431, 433), (433, 435, 437), (437, 439, 441), (441, 443, 445), (445, 447, 449), (449, 451, 453), (453, 455, 457), (457, 459, 461), (461, 463, 465), (465, 467, 469), (469, 471, 473), (473, 475, 477), (477, 479, 481), (481, 483, 485), (485, 487, 489), (489, 491, 493), (493, 495, 497), (497, 499, 501), (501, 503, 505), (505, 507, 509), (509, 511, 513), (513, 515, 517), (517, 519, 521), (521, 523, 525), (525, 527, 529), (529, 531, 533), (533, 535, 537), (537, 539, 541), (541, 543, 545), (545, 547, 549), (549, 551, 553), (553, 555, 557), (557, 559, 561), (561, 563, 565), (565, 567, 569), (569, 571, 573), (573, 575, 577), (577, 579, 581), (581, 583, 585), (585, 587, 589), (589, 591, 593), (593, 595, 597), (597, 599, 601), (601, 603, 605), (605, 607, 609), (609, 611, 613), (613, 615, 617), (617, 619, 621), (621, 623, 625), (625, 627, 629), (629, 631, 633), (633, 635, 637), (637, 639, 641), (641, 643, 645), (645, 647, 649), (649, 651, 653), (653, 655, 657), (657, 659, 661), (661, 663, 665), (665, 667, 669), (669, 671, 673), (3, 2, 7), (7, 6, 11), (11, 10, 15), (15, 14, 19), (19, 18, 23), (23, 22, 27), (27, 26, 31), (31, 30, 35), (35, 34, 39), (39, 38, 43), (43, 42, 47), (47, 46, 51), (51, 50, 55), (55, 54, 59), (59, 58, 63), (63, 62, 67), (67, 66, 71), (71, 70, 75), (75, 74, 79), (79, 78, 83), (83, 82, 87), (87, 86, 91), (91, 90, 95), (95, 94, 99), (99, 98, 103), (103, 102, 107), (107, 106, 111), (111, 110, 115), (115, 114, 119), (119, 118, 123), (123, 122, 127), (127, 126, 131), (131, 130, 135), (135, 134, 139), (139, 138, 143), (143, 142, 147), (147, 146, 151), (151, 150, 155), (155, 154, 159), (159, 158, 163), (163, 162, 167), (167, 166, 171), (171, 170, 175), (175, 174, 179), (179, 178, 183), (183, 182, 187), (187, 186, 191), (191, 190, 195), (195, 194, 199), (199, 198, 203), (203, 202, 207), (207, 206, 211), (211, 210, 215), (215, 214, 219), (219, 218, 223), (223, 222, 227), (227, 226, 231), (231, 230, 235), (235, 234, 239), (239, 238, 243), (243, 242, 247), (247, 246, 251), (251, 250, 255), (255, 254, 259), (259, 258, 263), (263, 262, 267), (267, 266, 271), (271, 270, 275), (275, 274, 279), (279, 278, 283), (283, 282, 287), (287, 286, 291), (291, 290, 295), (295, 294, 299), (299, 298, 303), (303, 302, 307), (307, 306, 311), (311, 310, 315), (315, 314, 319), (319, 318, 323), (323, 322, 327), (327, 326, 331), (331, 330, 335), (335, 334, 339), (339, 338, 343), (343, 342, 347), (347, 346, 351), (351, 350, 355), (355, 354, 359), (359, 358, 363), (363, 362, 367), (367, 366, 371), (371, 370, 375), (375, 374, 379), (379, 378, 383), (383, 382, 387), (387, 386, 391), (391, 390, 395), (395, 394, 399), (399, 398, 403), (403, 402, 407), (407, 406, 411), (411, 410, 415), (415, 414, 419), (419, 418, 423), (423, 422, 427), (427, 426, 431), (431, 430, 435), (435, 434, 439), (439, 438, 443), (443, 442, 447), (447, 446, 451), (451, 450, 455), (455, 454, 459), (459, 458, 463), (463, 462, 467), (467, 466, 471), (471, 470, 475), (475, 474, 479), (479, 478, 483), (483, 482, 487), (487, 486, 491), (491, 490, 495), (495, 494, 499), (499, 498, 503), (503, 502, 507), (507, 506, 511), (511, 510, 515), (515, 514, 519), (519, 518, 523), (523, 522, 527), (527, 526, 531), (531, 530, 535), (535, 534, 539), (539, 538, 543), (543, 542, 547), (547, 546, 551), (551, 550, 555), (555, 554, 559), (559, 558, 563), (563, 562, 567), (567, 566, 571), (571, 570, 575), (575, 574, 579), (579, 578, 583), (583, 582, 587), (587, 586, 591), (591, 590, 595), (595, 594, 599), (599, 598, 603), (603, 602, 607), (607, 606, 611), (611, 610, 615), (615, 614, 619), (619, 618, 623), (623, 622, 627), (627, 626, 631), (631, 630, 635), (635, 634, 639), (639, 638, 643), (643, 642, 647), (647, 646, 651), (651, 650, 655), (655, 654, 659), (659, 658, 663), (663, 662, 667), (667, 666, 671), (671, 670, 675)])
me_001.use_remesh_preserve_volume = False
me_001.use_remesh_preserve_attributes = False
me_001.use_mirror_vertex_groups = False
me_001.update()

# ---- objects
ob_x = bpy.data.objects.new('Площина', me_001)

# ---- transforms, parenting, visibility, modifiers, constraints
ob_x.location = (0.0, 0.0, 0.0)
ob_x.lineart.crease_threshold = 0.0

# ---- collection membership
col_collection_1.objects.link(ob_x)

# ---- scene / render settings (as saved in the file)
scene.frame_start = 1; scene.frame_end = 250; scene.frame_set(0)
scene.render.engine = 'BLENDER_EEVEE_NEXT'
scene.render.resolution_percentage = 50
scene.render.dither_intensity = 0.0
scene.cycles.use_denoising = False
scene.cycles.samples = 10
scene.cycles.sampling_pattern = 'TABULATED_SOBOL'
scene.cycles.light_sampling_threshold = 0.0
scene.cycles.use_adaptive_sampling = False
scene.cycles.use_light_tree = False
scene.cycles.blur_glossy = 0.0
scene.cycles.pixel_filter_type = 'GAUSSIAN'
scene.cycles.sample_clamp_indirect = 0.0
scene.view_settings.view_transform = 'Standard'
bpy.context.view_layer.update()

# ---- added for rendering (the .blend has no active camera and no usable light): camera, sun
cam_auto = bpy.data.cameras.new('AutoCamera')
cam_auto.lens = 50.0
cam_auto.sensor_width = 36.0
cam_auto.clip_end = 1000.0
ob_auto_camera = bpy.data.objects.new('AutoCamera', cam_auto)
scene.collection.objects.link(ob_auto_camera)
ob_auto_camera.location = (9.76539, -11.7219, 7.81233)
ob_auto_camera.rotation_euler = (1.09748, -7.21219e-08, 0.694738)
scene.camera = ob_auto_camera
light_auto_sun = bpy.data.lights.new('AutoSun', 'SUN')
light_auto_sun.energy = 3.0
light_auto_sun.angle = 0.0523599
ob_auto_sun = bpy.data.objects.new('AutoSun', light_auto_sun)
scene.collection.objects.link(ob_auto_sun)
ob_auto_sun.rotation_euler = (0.872665, 0.174533, 0.523599)
bpy.context.view_layer.update()

